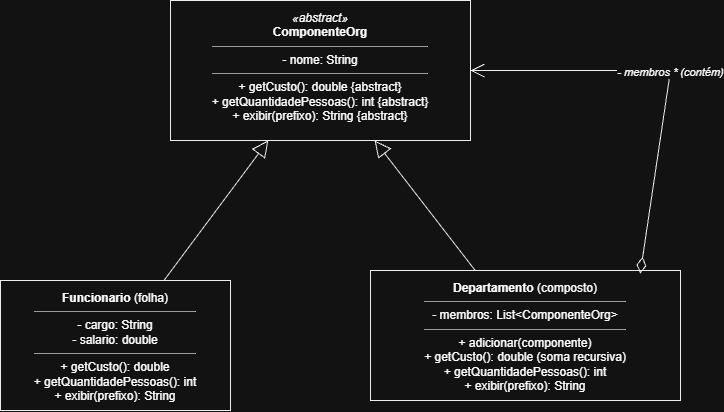

The diagram above was exported from draw.io. Its source (the exported page's mxGraphModel, read from the mxfile embedded in the PNG):
<mxGraphModel dx="1190" dy="648" grid="1" gridSize="10" guides="1" tooltips="1" connect="1" arrows="1" fold="1" page="1" pageScale="1" pageWidth="827" pageHeight="1169" math="0" shadow="0">
  <root>
    <mxCell id="0" />
    <mxCell id="1" parent="0" />
    <mxCell id="cgGH1HNsjkFJ4i3jbOch-1" parent="1" style="rounded=0;whiteSpace=wrap;html=1;verticalAlign=top;spacingTop=4;fillColor=#ffffff;strokeColor=#000000;" value="&lt;i&gt;«abstract»&lt;/i&gt;&lt;br&gt;&lt;b&gt;ComponenteOrg&lt;/b&gt;&lt;hr size=&quot;1&quot;&gt;- nome: String&lt;hr size=&quot;1&quot;&gt;+ getCusto(): double  {abstract}&lt;br&gt;+ getQuantidadePessoas(): int  {abstract}&lt;br&gt;+ exibir(prefixo): String  {abstract}" vertex="1">
      <mxGeometry height="140" width="300" x="360" y="30" as="geometry" />
    </mxCell>
    <mxCell id="cgGH1HNsjkFJ4i3jbOch-2" parent="1" style="rounded=0;whiteSpace=wrap;html=1;verticalAlign=top;spacingTop=4;fillColor=#ffffff;strokeColor=#000000;" value="&lt;b&gt;Funcionario&lt;/b&gt;  (folha)&lt;hr size=&quot;1&quot;&gt;- cargo: String&lt;br&gt;- salario: double&lt;hr size=&quot;1&quot;&gt;+ getCusto(): double&lt;br&gt;+ getQuantidadePessoas(): int&lt;br&gt;+ exibir(prefixo): String" vertex="1">
      <mxGeometry height="130" width="230" x="190" y="310" as="geometry" />
    </mxCell>
    <mxCell id="cgGH1HNsjkFJ4i3jbOch-3" parent="1" style="rounded=0;whiteSpace=wrap;html=1;verticalAlign=top;spacingTop=4;fillColor=#ffffff;strokeColor=#000000;" value="&lt;b&gt;Departamento&lt;/b&gt;  (composto)&lt;hr size=&quot;1&quot;&gt;- membros: List&amp;lt;ComponenteOrg&amp;gt;&lt;hr size=&quot;1&quot;&gt;+ adicionar(componente)&lt;br&gt;+ getCusto(): double  (soma recursiva)&lt;br&gt;+ getQuantidadePessoas(): int&lt;br&gt;+ exibir(prefixo): String" vertex="1">
      <mxGeometry height="130" width="310" x="560" y="300" as="geometry" />
    </mxCell>
    <mxCell id="cgGH1HNsjkFJ4i3jbOch-4" edge="1" parent="1" source="cgGH1HNsjkFJ4i3jbOch-2" style="endArrow=block;endFill=0;html=1;endSize=14;strokeColor=#000000;" target="cgGH1HNsjkFJ4i3jbOch-1" value="">
      <mxGeometry relative="1" as="geometry" />
    </mxCell>
    <mxCell id="cgGH1HNsjkFJ4i3jbOch-5" edge="1" parent="1" source="cgGH1HNsjkFJ4i3jbOch-3" style="endArrow=block;endFill=0;html=1;endSize=14;strokeColor=#000000;" target="cgGH1HNsjkFJ4i3jbOch-1" value="">
      <mxGeometry relative="1" as="geometry" />
    </mxCell>
    <mxCell id="cgGH1HNsjkFJ4i3jbOch-6" edge="1" parent="1" source="cgGH1HNsjkFJ4i3jbOch-3" style="endArrow=open;startArrow=diamondThin;startFill=0;html=1;endSize=12;startSize=14;strokeColor=#000000;fontStyle=2;exitX=0.87;exitY=0.024;exitDx=0;exitDy=0;entryX=1;entryY=0.5;entryDx=0;entryDy=0;exitPerimeter=0;" target="cgGH1HNsjkFJ4i3jbOch-1" value="- membros  * (contém)">
      <mxGeometry relative="1" as="geometry">
        <Array as="points">
          <mxPoint x="860" y="100" />
        </Array>
      </mxGeometry>
    </mxCell>
  </root>
</mxGraphModel>